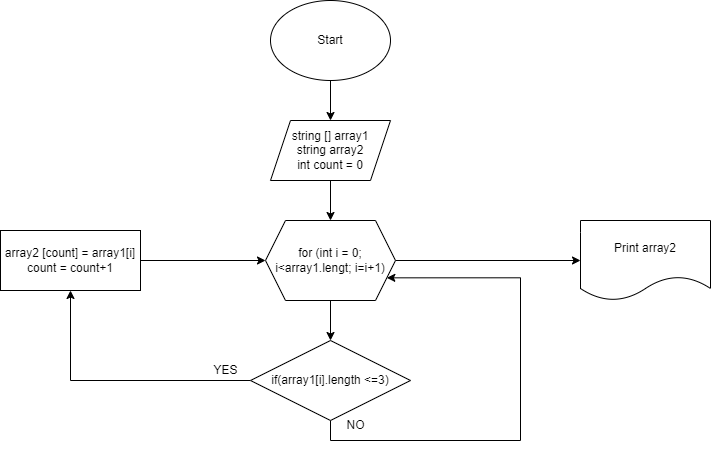

The diagram above was exported from draw.io. Its source (the exported page's mxGraphModel, read from the mxfile embedded in the PNG):
<mxGraphModel dx="1276" dy="2814" grid="1" gridSize="10" guides="1" tooltips="1" connect="1" arrows="1" fold="1" page="1" pageScale="1" pageWidth="850" pageHeight="1100" math="0" shadow="0">
  <root>
    <mxCell id="0" />
    <mxCell id="1" parent="0" />
    <mxCell id="cwXf800G-r2vW7m2lV2a-5" value="" style="edgeStyle=orthogonalEdgeStyle;rounded=0;orthogonalLoop=1;jettySize=auto;html=1;" parent="1" source="cwXf800G-r2vW7m2lV2a-1" edge="1">
      <mxGeometry relative="1" as="geometry">
        <mxPoint x="400" y="-2040" as="targetPoint" />
      </mxGeometry>
    </mxCell>
    <mxCell id="cwXf800G-r2vW7m2lV2a-1" value="Start" style="ellipse;whiteSpace=wrap;html=1;" parent="1" vertex="1">
      <mxGeometry x="340" y="-2160" width="120" height="80" as="geometry" />
    </mxCell>
    <mxCell id="cwXf800G-r2vW7m2lV2a-9" value="" style="edgeStyle=orthogonalEdgeStyle;rounded=0;orthogonalLoop=1;jettySize=auto;html=1;" parent="1" source="cwXf800G-r2vW7m2lV2a-6" target="cwXf800G-r2vW7m2lV2a-8" edge="1">
      <mxGeometry relative="1" as="geometry" />
    </mxCell>
    <mxCell id="cwXf800G-r2vW7m2lV2a-6" value="string [] array1&lt;br&gt;string array2&lt;br&gt;int count = 0" style="shape=parallelogram;perimeter=parallelogramPerimeter;whiteSpace=wrap;html=1;fixedSize=1;" parent="1" vertex="1">
      <mxGeometry x="340" y="-2040" width="120" height="60" as="geometry" />
    </mxCell>
    <mxCell id="HYzcf3lo4vZgwVIHZmsm-2" value="" style="edgeStyle=orthogonalEdgeStyle;rounded=0;orthogonalLoop=1;jettySize=auto;html=1;" edge="1" parent="1" source="cwXf800G-r2vW7m2lV2a-8" target="HYzcf3lo4vZgwVIHZmsm-1">
      <mxGeometry relative="1" as="geometry" />
    </mxCell>
    <mxCell id="HYzcf3lo4vZgwVIHZmsm-13" value="" style="edgeStyle=orthogonalEdgeStyle;rounded=0;orthogonalLoop=1;jettySize=auto;html=1;" edge="1" parent="1" source="cwXf800G-r2vW7m2lV2a-8" target="HYzcf3lo4vZgwVIHZmsm-12">
      <mxGeometry relative="1" as="geometry" />
    </mxCell>
    <mxCell id="cwXf800G-r2vW7m2lV2a-8" value="for (int i = 0; i&amp;lt;array1.lengt; i=i+1)" style="shape=hexagon;perimeter=hexagonPerimeter2;whiteSpace=wrap;html=1;fixedSize=1;" parent="1" vertex="1">
      <mxGeometry x="335" y="-1940" width="130" height="80" as="geometry" />
    </mxCell>
    <mxCell id="HYzcf3lo4vZgwVIHZmsm-5" value="" style="edgeStyle=orthogonalEdgeStyle;rounded=0;orthogonalLoop=1;jettySize=auto;html=1;" edge="1" parent="1" source="HYzcf3lo4vZgwVIHZmsm-1" target="HYzcf3lo4vZgwVIHZmsm-4">
      <mxGeometry relative="1" as="geometry" />
    </mxCell>
    <mxCell id="HYzcf3lo4vZgwVIHZmsm-9" style="edgeStyle=orthogonalEdgeStyle;rounded=0;orthogonalLoop=1;jettySize=auto;html=1;exitX=0.5;exitY=1;exitDx=0;exitDy=0;entryX=1;entryY=0.75;entryDx=0;entryDy=0;startArrow=none;" edge="1" parent="1" source="HYzcf3lo4vZgwVIHZmsm-1" target="cwXf800G-r2vW7m2lV2a-8">
      <mxGeometry relative="1" as="geometry">
        <mxPoint x="500" y="-1870" as="targetPoint" />
        <Array as="points">
          <mxPoint x="400" y="-1720" />
          <mxPoint x="590" y="-1720" />
          <mxPoint x="590" y="-1883" />
        </Array>
      </mxGeometry>
    </mxCell>
    <mxCell id="HYzcf3lo4vZgwVIHZmsm-1" value="if(array1[i].length &amp;lt;=3)" style="rhombus;whiteSpace=wrap;html=1;" vertex="1" parent="1">
      <mxGeometry x="320" y="-1820" width="160" height="80" as="geometry" />
    </mxCell>
    <mxCell id="HYzcf3lo4vZgwVIHZmsm-8" style="edgeStyle=orthogonalEdgeStyle;rounded=0;orthogonalLoop=1;jettySize=auto;html=1;entryX=0;entryY=0.5;entryDx=0;entryDy=0;" edge="1" parent="1" source="HYzcf3lo4vZgwVIHZmsm-4" target="cwXf800G-r2vW7m2lV2a-8">
      <mxGeometry relative="1" as="geometry" />
    </mxCell>
    <mxCell id="HYzcf3lo4vZgwVIHZmsm-4" value="array2 [count] = array1[i]&lt;br&gt;count = count+1" style="whiteSpace=wrap;html=1;" vertex="1" parent="1">
      <mxGeometry x="70" y="-1930" width="140" height="60" as="geometry" />
    </mxCell>
    <mxCell id="HYzcf3lo4vZgwVIHZmsm-6" value="YES" style="text;html=1;align=center;verticalAlign=middle;resizable=0;points=[];autosize=1;strokeColor=none;fillColor=none;" vertex="1" parent="1">
      <mxGeometry x="270" y="-1805" width="50" height="30" as="geometry" />
    </mxCell>
    <mxCell id="HYzcf3lo4vZgwVIHZmsm-10" value="NO" style="text;html=1;align=center;verticalAlign=middle;resizable=0;points=[];autosize=1;strokeColor=none;fillColor=none;" vertex="1" parent="1">
      <mxGeometry x="405" y="-1750" width="40" height="30" as="geometry" />
    </mxCell>
    <mxCell id="HYzcf3lo4vZgwVIHZmsm-12" value="Print array2" style="shape=document;whiteSpace=wrap;html=1;boundedLbl=1;" vertex="1" parent="1">
      <mxGeometry x="650" y="-1940" width="130" height="80" as="geometry" />
    </mxCell>
  </root>
</mxGraphModel>